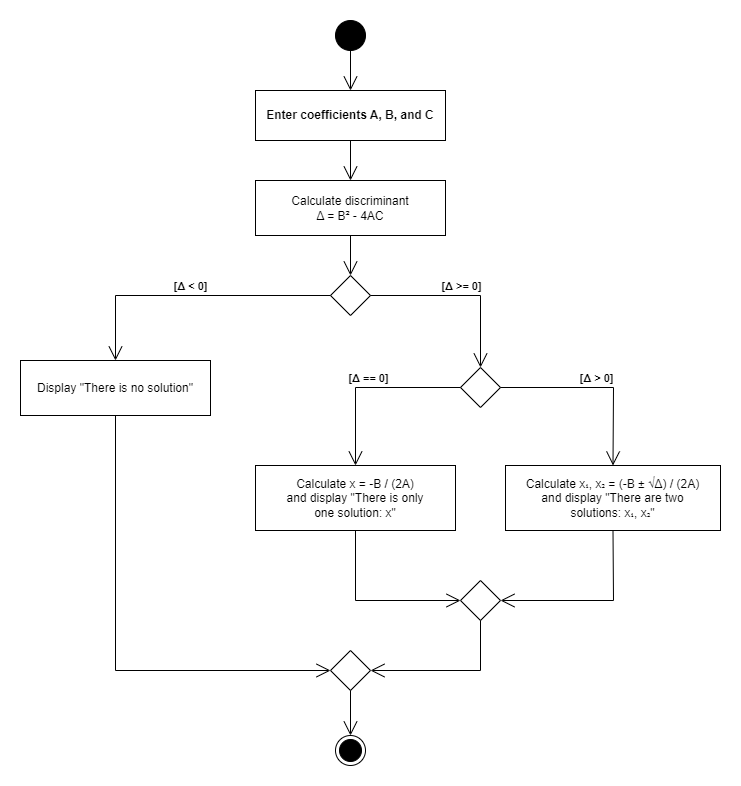

The diagram above was exported from draw.io. Its source (the exported page's mxGraphModel, read from the mxfile embedded in the PNG):
<mxGraphModel dx="1206" dy="702" grid="1" gridSize="10" guides="1" tooltips="1" connect="1" arrows="1" fold="1" page="1" pageScale="1" pageWidth="827" pageHeight="1169" math="0" shadow="0">
  <root>
    <mxCell id="0" />
    <mxCell id="1" parent="0" />
    <mxCell id="SbciVCsj0xpWTB1eZLOt-1" value="" style="ellipse;fillColor=#000000;strokeColor=#000000;" vertex="1" parent="1">
      <mxGeometry x="395" y="30" width="30" height="30" as="geometry" />
    </mxCell>
    <mxCell id="SbciVCsj0xpWTB1eZLOt-2" value="Enter coefficients A, B, and C" style="rounded=0;whiteSpace=wrap;html=1;arcSize=40;fillColor=#FFFFFF;strokeColor=#000000;fontSize=12;fontStyle=1;" vertex="1" parent="1">
      <mxGeometry x="315" y="100" width="190" height="50" as="geometry" />
    </mxCell>
    <mxCell id="SbciVCsj0xpWTB1eZLOt-3" value="Calculate discriminant&#10;Δ = B² - 4AC" style="rounded=0;whiteSpace=wrap;html=1;arcSize=40;fillColor=#FFFFFF;strokeColor=#000000;fontSize=12;" vertex="1" parent="1">
      <mxGeometry x="315" y="190" width="190" height="55" as="geometry" />
    </mxCell>
    <mxCell id="SbciVCsj0xpWTB1eZLOt-4" value="" style="rhombus;whiteSpace=wrap;html=1;fillColor=#FFFFFF;strokeColor=#000000;" vertex="1" parent="1">
      <mxGeometry x="390" y="285" width="40" height="40" as="geometry" />
    </mxCell>
    <mxCell id="SbciVCsj0xpWTB1eZLOt-5" value="Display &quot;There is no solution&quot;" style="rounded=0;whiteSpace=wrap;html=1;arcSize=40;fillColor=#FFFFFF;strokeColor=#000000;fontSize=12;" vertex="1" parent="1">
      <mxGeometry x="80" y="370" width="190" height="55" as="geometry" />
    </mxCell>
    <mxCell id="SbciVCsj0xpWTB1eZLOt-6" value="" style="rhombus;whiteSpace=wrap;html=1;fillColor=#FFFFFF;strokeColor=#000000;" vertex="1" parent="1">
      <mxGeometry x="520" y="377" width="40" height="40" as="geometry" />
    </mxCell>
    <mxCell id="SbciVCsj0xpWTB1eZLOt-7" value="Calculate x = -B / (2A)&#10;and display &quot;There is only&#10;one solution: x&quot;" style="rounded=0;whiteSpace=wrap;html=1;arcSize=40;fillColor=#FFFFFF;strokeColor=#000000;fontSize=12;" vertex="1" parent="1">
      <mxGeometry x="315" y="475" width="200" height="65" as="geometry" />
    </mxCell>
    <mxCell id="SbciVCsj0xpWTB1eZLOt-8" value="Calculate x₁, x₂ = (-B ± √Δ) / (2A)&#10;and display &quot;There are two&#10;solutions: x₁, x₂&quot;" style="rounded=0;whiteSpace=wrap;html=1;arcSize=40;fillColor=#FFFFFF;strokeColor=#000000;fontSize=12;" vertex="1" parent="1">
      <mxGeometry x="565" y="475" width="215" height="65" as="geometry" />
    </mxCell>
    <mxCell id="SbciVCsj0xpWTB1eZLOt-9" value="" style="rhombus;whiteSpace=wrap;html=1;fillColor=#FFFFFF;strokeColor=#000000;" vertex="1" parent="1">
      <mxGeometry x="520" y="590" width="40" height="40" as="geometry" />
    </mxCell>
    <mxCell id="SbciVCsj0xpWTB1eZLOt-10" value="" style="rhombus;whiteSpace=wrap;html=1;fillColor=#FFFFFF;strokeColor=#000000;" vertex="1" parent="1">
      <mxGeometry x="390" y="660" width="40" height="40" as="geometry" />
    </mxCell>
    <mxCell id="SbciVCsj0xpWTB1eZLOt-11" value="" style="ellipse;html=1;shape=endState;fillColor=#000000;strokeColor=#000000;" vertex="1" parent="1">
      <mxGeometry x="395" y="745" width="30" height="30" as="geometry" />
    </mxCell>
    <mxCell id="SbciVCsj0xpWTB1eZLOt-12" value="" style="endArrow=open;endSize=12;html=1;rounded=0;exitX=0.5;exitY=1;exitDx=0;exitDy=0;entryX=0.5;entryY=0;entryDx=0;entryDy=0;" edge="1" parent="1" source="SbciVCsj0xpWTB1eZLOt-1" target="SbciVCsj0xpWTB1eZLOt-2">
      <mxGeometry relative="1" as="geometry" />
    </mxCell>
    <mxCell id="SbciVCsj0xpWTB1eZLOt-13" value="" style="endArrow=open;endSize=12;html=1;rounded=0;exitX=0.5;exitY=1;exitDx=0;exitDy=0;entryX=0.5;entryY=0;entryDx=0;entryDy=0;" edge="1" parent="1" source="SbciVCsj0xpWTB1eZLOt-2" target="SbciVCsj0xpWTB1eZLOt-3">
      <mxGeometry relative="1" as="geometry" />
    </mxCell>
    <mxCell id="SbciVCsj0xpWTB1eZLOt-14" value="" style="endArrow=open;endSize=12;html=1;rounded=0;exitX=0.5;exitY=1;exitDx=0;exitDy=0;entryX=0.5;entryY=0;entryDx=0;entryDy=0;" edge="1" parent="1" source="SbciVCsj0xpWTB1eZLOt-3" target="SbciVCsj0xpWTB1eZLOt-4">
      <mxGeometry relative="1" as="geometry" />
    </mxCell>
    <mxCell id="SbciVCsj0xpWTB1eZLOt-15" value="[Δ &lt; 0]" style="endArrow=open;endSize=12;html=1;rounded=0;exitX=0;exitY=0.5;exitDx=0;exitDy=0;entryX=0.5;entryY=0;entryDx=0;entryDy=0;fontStyle=1;fontSize=11;verticalAlign=bottom;" edge="1" parent="1" source="SbciVCsj0xpWTB1eZLOt-4" target="SbciVCsj0xpWTB1eZLOt-5">
      <mxGeometry relative="1" as="geometry">
        <Array as="points">
          <mxPoint x="175" y="305" />
        </Array>
      </mxGeometry>
    </mxCell>
    <mxCell id="SbciVCsj0xpWTB1eZLOt-16" value="[Δ &gt;= 0]" style="endArrow=open;endSize=12;html=1;rounded=0;exitX=1;exitY=0.5;exitDx=0;exitDy=0;entryX=0.5;entryY=0;entryDx=0;entryDy=0;fontStyle=1;fontSize=11;verticalAlign=bottom;" edge="1" parent="1" source="SbciVCsj0xpWTB1eZLOt-4" target="SbciVCsj0xpWTB1eZLOt-6">
      <mxGeometry relative="1" as="geometry">
        <Array as="points">
          <mxPoint x="540" y="305" />
        </Array>
      </mxGeometry>
    </mxCell>
    <mxCell id="SbciVCsj0xpWTB1eZLOt-17" value="[Δ == 0]" style="endArrow=open;endSize=12;html=1;rounded=0;exitX=0;exitY=0.5;exitDx=0;exitDy=0;entryX=0.5;entryY=0;entryDx=0;entryDy=0;fontStyle=1;fontSize=11;verticalAlign=bottom;" edge="1" parent="1" source="SbciVCsj0xpWTB1eZLOt-6" target="SbciVCsj0xpWTB1eZLOt-7">
      <mxGeometry relative="1" as="geometry">
        <Array as="points">
          <mxPoint x="415" y="397" />
        </Array>
      </mxGeometry>
    </mxCell>
    <mxCell id="SbciVCsj0xpWTB1eZLOt-18" value="[Δ &gt; 0]" style="endArrow=open;endSize=12;html=1;rounded=0;exitX=1;exitY=0.5;exitDx=0;exitDy=0;entryX=0.5;entryY=0;entryDx=0;entryDy=0;fontStyle=1;fontSize=11;verticalAlign=bottom;" edge="1" parent="1" source="SbciVCsj0xpWTB1eZLOt-6" target="SbciVCsj0xpWTB1eZLOt-8">
      <mxGeometry relative="1" as="geometry">
        <Array as="points">
          <mxPoint x="673" y="397" />
        </Array>
      </mxGeometry>
    </mxCell>
    <mxCell id="SbciVCsj0xpWTB1eZLOt-19" value="" style="endArrow=open;endSize=12;html=1;rounded=0;exitX=0.5;exitY=1;exitDx=0;exitDy=0;entryX=0;entryY=0.5;entryDx=0;entryDy=0;" edge="1" parent="1" source="SbciVCsj0xpWTB1eZLOt-7" target="SbciVCsj0xpWTB1eZLOt-9">
      <mxGeometry relative="1" as="geometry">
        <Array as="points">
          <mxPoint x="415" y="610" />
        </Array>
      </mxGeometry>
    </mxCell>
    <mxCell id="SbciVCsj0xpWTB1eZLOt-20" value="" style="endArrow=open;endSize=12;html=1;rounded=0;exitX=0.5;exitY=1;exitDx=0;exitDy=0;entryX=1;entryY=0.5;entryDx=0;entryDy=0;" edge="1" parent="1" source="SbciVCsj0xpWTB1eZLOt-8" target="SbciVCsj0xpWTB1eZLOt-9">
      <mxGeometry relative="1" as="geometry">
        <Array as="points">
          <mxPoint x="673" y="610" />
        </Array>
      </mxGeometry>
    </mxCell>
    <mxCell id="SbciVCsj0xpWTB1eZLOt-21" value="" style="endArrow=open;endSize=12;html=1;rounded=0;exitX=0.5;exitY=1;exitDx=0;exitDy=0;entryX=0;entryY=0.5;entryDx=0;entryDy=0;" edge="1" parent="1" source="SbciVCsj0xpWTB1eZLOt-5" target="SbciVCsj0xpWTB1eZLOt-10">
      <mxGeometry relative="1" as="geometry">
        <Array as="points">
          <mxPoint x="175" y="680" />
        </Array>
      </mxGeometry>
    </mxCell>
    <mxCell id="SbciVCsj0xpWTB1eZLOt-22" value="" style="endArrow=open;endSize=12;dashed=0;html=1;rounded=0;exitX=0.5;exitY=1;exitDx=0;exitDy=0;entryX=1;entryY=0.5;entryDx=0;entryDy=0;" edge="1" parent="1" source="SbciVCsj0xpWTB1eZLOt-9" target="SbciVCsj0xpWTB1eZLOt-10">
      <mxGeometry relative="1" as="geometry">
        <Array as="points">
          <mxPoint x="540" y="680" />
        </Array>
      </mxGeometry>
    </mxCell>
    <mxCell id="SbciVCsj0xpWTB1eZLOt-23" value="" style="endArrow=open;endSize=12;html=1;rounded=0;exitX=0.5;exitY=1;exitDx=0;exitDy=0;entryX=0.5;entryY=0;entryDx=0;entryDy=0;" edge="1" parent="1" source="SbciVCsj0xpWTB1eZLOt-10" target="SbciVCsj0xpWTB1eZLOt-11">
      <mxGeometry relative="1" as="geometry" />
    </mxCell>
  </root>
</mxGraphModel>